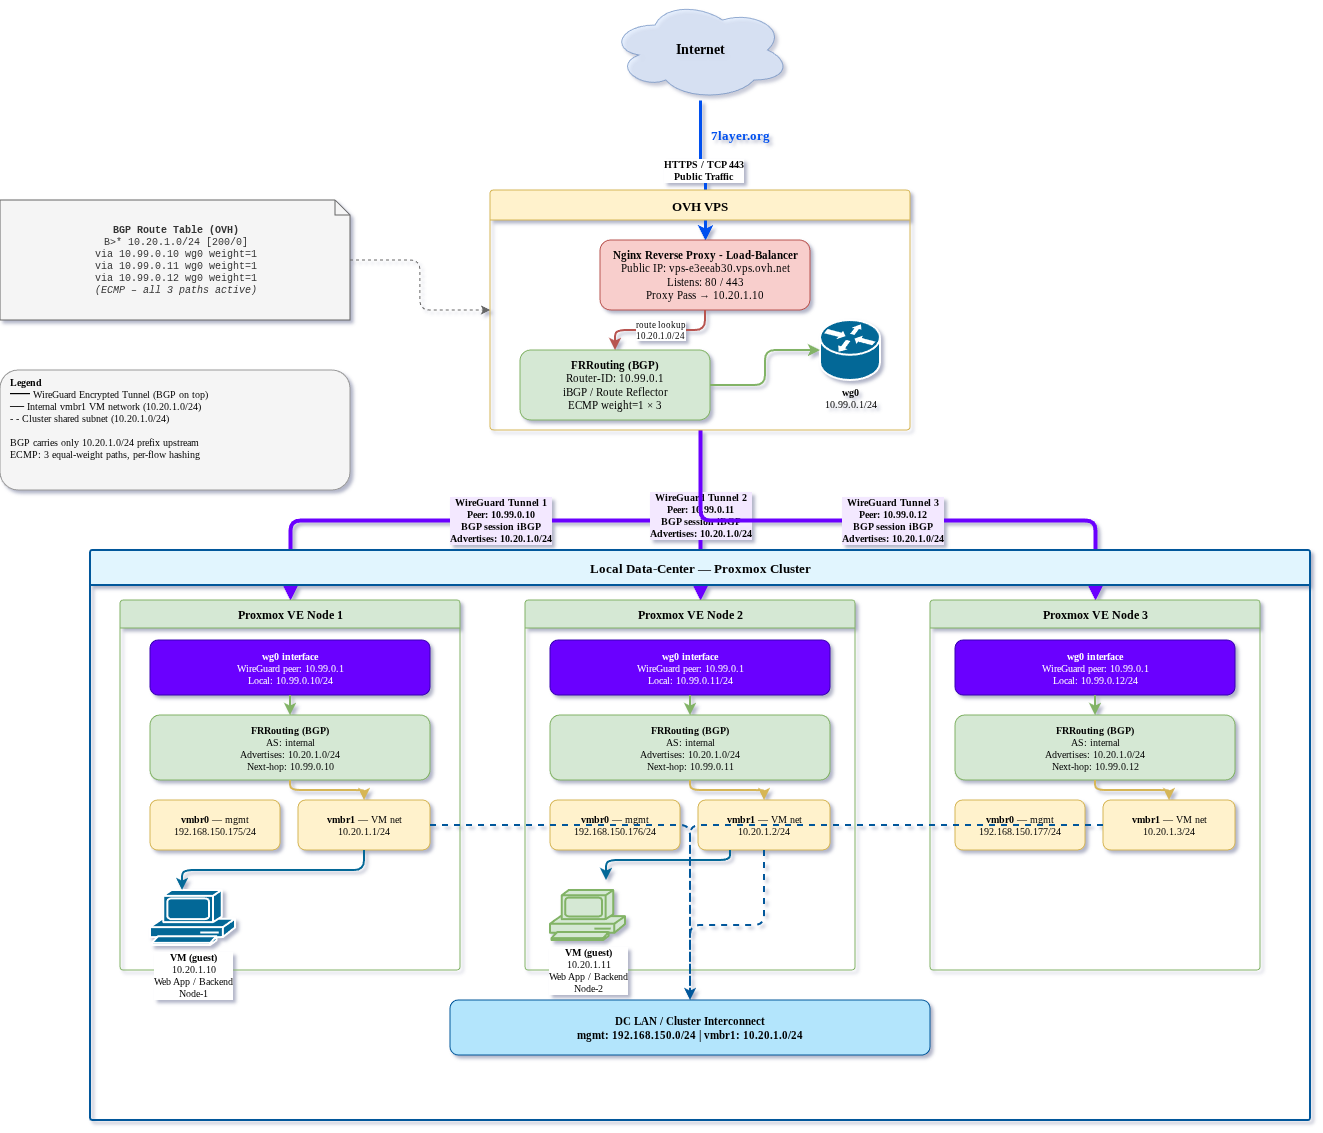

The diagram above was exported from draw.io. Its source (the exported page's mxGraphModel, read from the mxfile embedded in the PNG):
<mxGraphModel dx="693" dy="563" grid="1" gridSize="10" guides="1" tooltips="1" connect="1" arrows="1" fold="1" page="1" pageScale="1" pageWidth="1654" pageHeight="1169" math="0" shadow="1">
  <root>
    <mxCell id="0" />
    <mxCell id="1" parent="0" />
    <mxCell id="100" parent="1" style="shape=cloud;whiteSpace=wrap;html=1;fillColor=#dae8fc;strokeColor=#6c8ebf;fontSize=14;fontStyle=1;opacity=70;" value="Internet" vertex="1">
      <mxGeometry height="100" width="180" x="660" y="10" as="geometry" />
    </mxCell>
    <mxCell id="101" parent="1" style="text;html=1;strokeColor=none;fillColor=none;align=center;verticalAlign=middle;whiteSpace=wrap;fontSize=13;fontStyle=1;fontColor=#0050ef;" value="7layer.org" vertex="1">
      <mxGeometry height="30" width="140" x="720" y="130" as="geometry" />
    </mxCell>
    <mxCell id="102" edge="1" parent="1" source="100" style="edgeStyle=orthogonalEdgeStyle;html=1;strokeColor=#0050ef;strokeWidth=3;fontStyle=1;fontSize=10;labelBackgroundColor=#ffffff;exitX=0.5;exitY=1;exitDx=0;exitDy=0;" target="200" value="HTTPS / TCP 443&#10;Public Traffic">
      <mxGeometry relative="1" as="geometry" />
    </mxCell>
    <mxCell id="199" parent="1" style="swimlane;startSize=30;fillColor=#fff2cc;strokeColor=#d6b656;fontStyle=1;fontSize=13;swimlaneLine=1;rounded=1;arcSize=4;" value="OVH VPS" vertex="1">
      <mxGeometry height="240" width="420" x="540" y="200" as="geometry" />
    </mxCell>
    <mxCell id="200" parent="199" style="rounded=1;whiteSpace=wrap;html=1;fillColor=#f8cecc;strokeColor=#b85450;fontSize=11;" value="&lt;b&gt;Nginx Reverse Proxy - Load-Balancer&lt;/b&gt;&lt;br&gt;Public IP: vps-e3eeab30.vps.ovh.net&lt;br&gt;Listens: 80 / 443&lt;br&gt;Proxy Pass → 10.20.1.10" vertex="1">
      <mxGeometry height="70" width="210" x="110" y="50" as="geometry" />
    </mxCell>
    <mxCell id="201" parent="199" style="rounded=1;whiteSpace=wrap;html=1;fillColor=#d5e8d4;strokeColor=#82b366;fontSize=11;" value="&lt;b&gt;FRRouting (BGP)&lt;/b&gt;&#10;Router-ID: 10.99.0.1&#10;iBGP / Route Reflector&#10;ECMP weight=1 × 3" vertex="1">
      <mxGeometry height="70" width="190" x="30" y="160" as="geometry" />
    </mxCell>
    <mxCell id="202" parent="199" style="shape=mxgraph.cisco.routers.router;html=1;pointerEvents=1;dashed=0;fillColor=#036897;strokeColor=#ffffff;strokeWidth=2;verticalLabelPosition=bottom;verticalAlign=top;align=center;outlineConnect=0;fontSize=10;fontColor=#000000;" value="&lt;b&gt;wg0&lt;/b&gt;&#10;10.99.0.1/24" vertex="1">
      <mxGeometry height="60" width="60" x="330" y="130" as="geometry" />
    </mxCell>
    <mxCell id="203" edge="1" parent="199" source="200" style="edgeStyle=orthogonalEdgeStyle;html=1;strokeColor=#b85450;strokeWidth=2;fontSize=9;labelBackgroundColor=#ffffff;" target="201" value="route lookup&#10;10.20.1.0/24">
      <mxGeometry relative="1" as="geometry" />
    </mxCell>
    <mxCell id="204" edge="1" parent="199" source="201" style="edgeStyle=orthogonalEdgeStyle;html=1;strokeColor=#82b366;strokeWidth=2;" target="202" value="">
      <mxGeometry relative="1" as="geometry" />
    </mxCell>
    <mxCell id="300" parent="1" style="shape=note;whiteSpace=pre;html=1;backgroundOutline=1;fontSize=10;fontFamily=Courier New;fillColor=#f5f5f5;strokeColor=#666666;fontColor=#333333;size=15;" value="&lt;b&gt;BGP Route Table (OVH)&lt;/b&gt;&#10;B&gt;* 10.20.1.0/24 [200/0]&#10;  via 10.99.0.10  wg0 weight=1&#10;  via 10.99.0.11  wg0 weight=1&#10;  via 10.99.0.12  wg0 weight=1&#10;&lt;i&gt;(ECMP – all 3 paths active)&lt;/i&gt;" vertex="1">
      <mxGeometry height="120" width="350" x="50" y="210" as="geometry" />
    </mxCell>
    <mxCell id="301" edge="1" parent="1" source="300" style="edgeStyle=elbowEdgeStyle;html=1;strokeColor=#666666;strokeWidth=1;dashed=1;exitX=1;exitY=0.5;exitDx=0;exitDy=0;entryX=0;entryY=0.5;entryDx=0;entryDy=0;" target="199" value="">
      <mxGeometry relative="1" as="geometry" />
    </mxCell>
    <mxCell id="400" edge="1" parent="1" source="199" style="edgeStyle=orthogonalEdgeStyle;html=1;strokeColor=#6a00ff;strokeWidth=4;fontStyle=1;fontSize=10;labelBackgroundColor=#f3e8ff;exitX=0.5;exitY=1;exitDx=0;exitDy=0;entryX=0.5;entryY=0;entryDx=0;entryDy=0;" target="600" value="&lt;b&gt;WireGuard Tunnel 1&lt;/b&gt;&#10;Peer: 10.99.0.10&#10;BGP session iBGP&#10;Advertises: 10.20.1.0/24">
      <mxGeometry relative="1" as="geometry">
        <Array as="points">
          <mxPoint x="650" y="530" />
          <mxPoint x="390" y="530" />
        </Array>
      </mxGeometry>
    </mxCell>
    <mxCell id="401" edge="1" parent="1" source="199" style="edgeStyle=orthogonalEdgeStyle;html=1;strokeColor=#6a00ff;strokeWidth=4;fontStyle=1;fontSize=10;labelBackgroundColor=#f3e8ff;" target="700" value="&lt;b&gt;WireGuard Tunnel 2&lt;/b&gt;&#10;Peer: 10.99.0.11&#10;BGP session iBGP&#10;Advertises: 10.20.1.0/24">
      <mxGeometry relative="1" as="geometry">
        <Array as="points">
          <mxPoint x="750" y="530" />
          <mxPoint x="750" y="530" />
        </Array>
      </mxGeometry>
    </mxCell>
    <mxCell id="402" edge="1" parent="1" source="199" style="edgeStyle=orthogonalEdgeStyle;html=1;strokeColor=#6a00ff;strokeWidth=4;fontStyle=1;fontSize=10;labelBackgroundColor=#f3e8ff;exitX=0.5;exitY=1;exitDx=0;exitDy=0;entryX=0.5;entryY=0;entryDx=0;entryDy=0;" target="800" value="&lt;b&gt;WireGuard Tunnel 3&lt;/b&gt;&#10;Peer: 10.99.0.12&#10;BGP session iBGP&#10;Advertises: 10.20.1.0/24">
      <mxGeometry relative="1" as="geometry">
        <Array as="points">
          <mxPoint x="850" y="530" />
          <mxPoint x="1110" y="530" />
        </Array>
      </mxGeometry>
    </mxCell>
    <mxCell id="500" parent="1" style="swimlane;startSize=35;fillColor=#e1f5fe;strokeColor=#01579b;fontStyle=1;fontSize=13;dashed=0;rounded=1;arcSize=2;strokeWidth=2;" value="Local Data-Center — Proxmox Cluster" vertex="1">
      <mxGeometry height="570" width="1220" x="140" y="560" as="geometry" />
    </mxCell>
    <mxCell id="501" parent="500" style="rounded=1;whiteSpace=wrap;html=1;fillColor=#b3e5fc;strokeColor=#01579b;fontSize=11;fontStyle=1;" value="&lt;b&gt;DC LAN / Cluster Interconnect&lt;/b&gt;&lt;br&gt;mgmt: 192.168.150.0/24 | vmbr1: 10.20.1.0/24" vertex="1">
      <mxGeometry height="55" width="480" x="360" y="450" as="geometry" />
    </mxCell>
    <mxCell id="600" parent="500" style="swimlane;startSize=28;fillColor=#d5e8d4;strokeColor=#82b366;fontSize=12;fontStyle=1;rounded=1;arcSize=4;" value="Proxmox VE Node 1" vertex="1">
      <mxGeometry height="370" width="340" x="30" y="50" as="geometry" />
    </mxCell>
    <mxCell id="601" parent="600" style="rounded=1;whiteSpace=wrap;html=1;fillColor=#6a00ff;fontColor=#ffffff;strokeColor=#3700b3;fontSize=10;" value="&lt;b&gt;wg0 interface&lt;/b&gt;&#10;WireGuard peer: 10.99.0.1&#10;Local: 10.99.0.10/24" vertex="1">
      <mxGeometry height="55" width="280" x="30" y="40" as="geometry" />
    </mxCell>
    <mxCell id="602" parent="600" style="rounded=1;whiteSpace=wrap;html=1;fillColor=#d5e8d4;strokeColor=#82b366;fontSize=10;" value="&lt;b&gt;FRRouting (BGP)&lt;/b&gt;&#10;AS: internal&#10;Advertises: 10.20.1.0/24&#10;Next-hop: 10.99.0.10" vertex="1">
      <mxGeometry height="65" width="280" x="30" y="115" as="geometry" />
    </mxCell>
    <mxCell id="603" parent="600" style="rounded=1;whiteSpace=wrap;html=1;fillColor=#fff2cc;strokeColor=#d6b656;fontSize=10;" value="&lt;b&gt;vmbr0&lt;/b&gt; — mgmt&#10;192.168.150.175/24" vertex="1">
      <mxGeometry height="50" width="130" x="30" y="200" as="geometry" />
    </mxCell>
    <mxCell id="604" parent="600" style="rounded=1;whiteSpace=wrap;html=1;fillColor=#fff2cc;strokeColor=#d6b656;fontSize=10;" value="&lt;b&gt;vmbr1&lt;/b&gt; — VM net&#10;10.20.1.1/24" vertex="1">
      <mxGeometry height="50" width="132" x="178" y="200" as="geometry" />
    </mxCell>
    <mxCell id="605" parent="600" style="shape=mxgraph.cisco.computers_and_peripherals.pc;html=1;pointerEvents=1;dashed=0;fillColor=#036897;strokeColor=#ffffff;strokeWidth=2;verticalLabelPosition=bottom;verticalAlign=top;align=center;outlineConnect=0;fontSize=10;fontColor=#000000;labelBackgroundColor=#ffffff;" value="&lt;b&gt;VM (guest)&lt;/b&gt;&lt;br&gt;10.20.1.10&lt;br&gt;Web App / Backend&lt;br&gt;Node-1" vertex="1">
      <mxGeometry height="55" width="85" x="30" y="290" as="geometry" />
    </mxCell>
    <mxCell id="606" edge="1" parent="600" source="601" style="edgeStyle=orthogonalEdgeStyle;html=1;strokeColor=#82b366;strokeWidth=2;" target="602" value="">
      <mxGeometry relative="1" as="geometry" />
    </mxCell>
    <mxCell id="607" edge="1" parent="600" source="602" style="edgeStyle=orthogonalEdgeStyle;html=1;strokeColor=#d6b656;strokeWidth=2;" target="604" value="">
      <mxGeometry relative="1" as="geometry" />
    </mxCell>
    <mxCell id="608" edge="1" parent="600" source="604" style="edgeStyle=orthogonalEdgeStyle;html=1;strokeColor=#036897;strokeWidth=2;" target="605" value="">
      <mxGeometry relative="1" as="geometry">
        <Array as="points">
          <mxPoint x="244" y="270" />
          <mxPoint x="62" y="270" />
        </Array>
      </mxGeometry>
    </mxCell>
    <mxCell id="700" parent="500" style="swimlane;startSize=28;fillColor=#d5e8d4;strokeColor=#82b366;fontSize=12;fontStyle=1;rounded=1;arcSize=4;" value="Proxmox VE Node 2" vertex="1">
      <mxGeometry height="370" width="330" x="435" y="50" as="geometry" />
    </mxCell>
    <mxCell id="701" parent="700" style="rounded=1;whiteSpace=wrap;html=1;fillColor=#6a00ff;fontColor=#ffffff;strokeColor=#3700b3;fontSize=10;" value="&lt;b&gt;wg0 interface&lt;/b&gt;&#10;WireGuard peer: 10.99.0.1&#10;Local: 10.99.0.11/24" vertex="1">
      <mxGeometry height="55" width="280" x="25" y="40" as="geometry" />
    </mxCell>
    <mxCell id="702" parent="700" style="rounded=1;whiteSpace=wrap;html=1;fillColor=#d5e8d4;strokeColor=#82b366;fontSize=10;" value="&lt;b&gt;FRRouting (BGP)&lt;/b&gt;&#10;AS: internal&#10;Advertises: 10.20.1.0/24&#10;Next-hop: 10.99.0.11" vertex="1">
      <mxGeometry height="65" width="280" x="25" y="115" as="geometry" />
    </mxCell>
    <mxCell id="703" parent="700" style="rounded=1;whiteSpace=wrap;html=1;fillColor=#fff2cc;strokeColor=#d6b656;fontSize=10;" value="&lt;b&gt;vmbr0&lt;/b&gt; — mgmt&#10;192.168.150.176/24" vertex="1">
      <mxGeometry height="50" width="130" x="25" y="200" as="geometry" />
    </mxCell>
    <mxCell id="704" parent="700" style="rounded=1;whiteSpace=wrap;html=1;fillColor=#fff2cc;strokeColor=#d6b656;fontSize=10;" value="&lt;b&gt;vmbr1&lt;/b&gt; — VM net&#10;10.20.1.2/24" vertex="1">
      <mxGeometry height="50" width="132" x="173" y="200" as="geometry" />
    </mxCell>
    <mxCell id="705" edge="1" parent="700" source="701" style="edgeStyle=orthogonalEdgeStyle;html=1;strokeColor=#82b366;strokeWidth=2;" target="702" value="">
      <mxGeometry relative="1" as="geometry" />
    </mxCell>
    <mxCell id="706" edge="1" parent="700" source="702" style="edgeStyle=orthogonalEdgeStyle;html=1;strokeColor=#d6b656;strokeWidth=2;" target="704" value="">
      <mxGeometry relative="1" as="geometry" />
    </mxCell>
    <mxCell id="wQskY1NT7DBunUt8Pg9E-950" parent="700" style="shape=mxgraph.cisco.computers_and_peripherals.pc;html=1;pointerEvents=1;dashed=0;fillColor=#d5e8d4;strokeColor=#82b366;strokeWidth=2;verticalLabelPosition=bottom;verticalAlign=top;align=center;outlineConnect=0;fontSize=10;labelBackgroundColor=#ffffff;" value="&lt;b&gt;VM (guest)&lt;/b&gt;&lt;br&gt;10.20.1.11&lt;br&gt;Web App / Backend&lt;br&gt;Node-2" vertex="1">
      <mxGeometry height="50" width="75" x="25" y="290" as="geometry" />
    </mxCell>
    <mxCell id="wQskY1NT7DBunUt8Pg9E-951" edge="1" parent="700" source="704" style="edgeStyle=orthogonalEdgeStyle;html=1;strokeColor=#036897;strokeWidth=2;" value="">
      <mxGeometry relative="1" as="geometry">
        <Array as="points">
          <mxPoint x="205" y="260" />
          <mxPoint x="81" y="260" />
        </Array>
        <mxPoint x="155" y="245" as="sourcePoint" />
        <mxPoint x="81" y="280" as="targetPoint" />
      </mxGeometry>
    </mxCell>
    <mxCell id="800" parent="500" style="swimlane;startSize=28;fillColor=#d5e8d4;strokeColor=#82b366;fontSize=12;fontStyle=1;rounded=1;arcSize=4;" value="Proxmox VE Node 3" vertex="1">
      <mxGeometry height="370" width="330" x="840" y="50" as="geometry" />
    </mxCell>
    <mxCell id="801" parent="800" style="rounded=1;whiteSpace=wrap;html=1;fillColor=#6a00ff;fontColor=#ffffff;strokeColor=#3700b3;fontSize=10;" value="&lt;b&gt;wg0 interface&lt;/b&gt;&#10;WireGuard peer: 10.99.0.1&#10;Local: 10.99.0.12/24" vertex="1">
      <mxGeometry height="55" width="280" x="25" y="40" as="geometry" />
    </mxCell>
    <mxCell id="802" parent="800" style="rounded=1;whiteSpace=wrap;html=1;fillColor=#d5e8d4;strokeColor=#82b366;fontSize=10;" value="&lt;b&gt;FRRouting (BGP)&lt;/b&gt;&#10;AS: internal&#10;Advertises: 10.20.1.0/24&#10;Next-hop: 10.99.0.12" vertex="1">
      <mxGeometry height="65" width="280" x="25" y="115" as="geometry" />
    </mxCell>
    <mxCell id="803" parent="800" style="rounded=1;whiteSpace=wrap;html=1;fillColor=#fff2cc;strokeColor=#d6b656;fontSize=10;" value="&lt;b&gt;vmbr0&lt;/b&gt; — mgmt&#10;192.168.150.177/24" vertex="1">
      <mxGeometry height="50" width="130" x="25" y="200" as="geometry" />
    </mxCell>
    <mxCell id="804" parent="800" style="rounded=1;whiteSpace=wrap;html=1;fillColor=#fff2cc;strokeColor=#d6b656;fontSize=10;" value="&lt;b&gt;vmbr1&lt;/b&gt; — VM net&#10;10.20.1.3/24" vertex="1">
      <mxGeometry height="50" width="132" x="173" y="200" as="geometry" />
    </mxCell>
    <mxCell id="805" edge="1" parent="800" source="801" style="edgeStyle=orthogonalEdgeStyle;html=1;strokeColor=#82b366;strokeWidth=2;" target="802" value="">
      <mxGeometry relative="1" as="geometry" />
    </mxCell>
    <mxCell id="806" edge="1" parent="800" source="802" style="edgeStyle=orthogonalEdgeStyle;html=1;strokeColor=#d6b656;strokeWidth=2;" target="804" value="">
      <mxGeometry relative="1" as="geometry" />
    </mxCell>
    <mxCell id="900" edge="1" parent="500" source="604" style="edgeStyle=orthogonalEdgeStyle;html=1;strokeColor=#01579b;strokeWidth=2;dashed=1;" target="501" value="">
      <mxGeometry relative="1" as="geometry" />
    </mxCell>
    <mxCell id="901" edge="1" parent="500" source="704" style="edgeStyle=orthogonalEdgeStyle;html=1;strokeColor=#01579b;strokeWidth=2;dashed=1;" target="501" value="">
      <mxGeometry relative="1" as="geometry" />
    </mxCell>
    <mxCell id="902" edge="1" parent="500" source="804" style="edgeStyle=orthogonalEdgeStyle;html=1;strokeColor=#01579b;strokeWidth=2;dashed=1;" target="501" value="">
      <mxGeometry relative="1" as="geometry" />
    </mxCell>
    <mxCell id="950" parent="1" style="text;html=1;strokeColor=#999999;fillColor=#f5f5f5;align=left;verticalAlign=top;spacingLeft=8;fontSize=10;rounded=1;" value="&lt;b&gt;Legend&lt;/b&gt;&#10;━━  WireGuard Encrypted Tunnel (BGP on top)&#10;──  Internal vmbr1 VM network (10.20.1.0/24)&#10;- -  Cluster shared subnet (10.20.1.0/24)&#10;&#10;BGP carries only 10.20.1.0/24 prefix upstream&#10;ECMP: 3 equal-weight paths, per-flow hashing" vertex="1">
      <mxGeometry height="120" width="350" x="50" y="380" as="geometry" />
    </mxCell>
  </root>
</mxGraphModel>